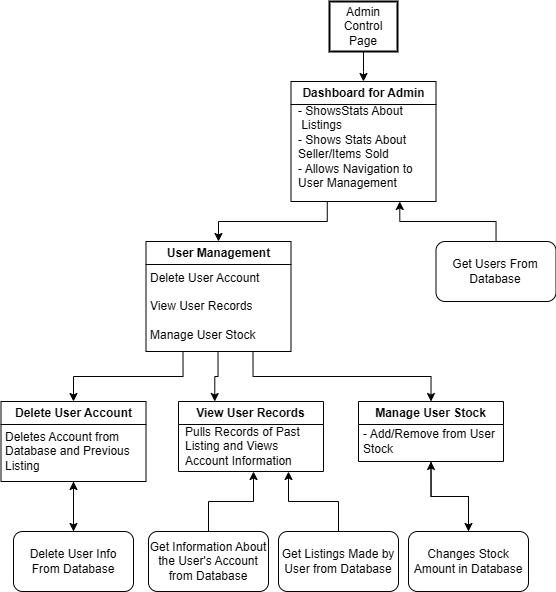

The diagram above was exported from draw.io. Its source (the exported page's mxGraphModel, read from the mxfile embedded in the PNG):
<mxGraphModel dx="1092" dy="487" grid="1" gridSize="10" guides="1" tooltips="1" connect="1" arrows="1" fold="1" page="1" pageScale="1" pageWidth="850" pageHeight="1100" math="0" shadow="0">
  <root>
    <mxCell id="0" />
    <mxCell id="1" parent="0" />
    <mxCell id="0y4XQHwR6mj_Uu_aqZff-30" style="edgeStyle=orthogonalEdgeStyle;rounded=0;orthogonalLoop=1;jettySize=auto;html=1;" edge="1" parent="1" source="2">
      <mxGeometry relative="1" as="geometry">
        <mxPoint x="425" y="200" as="targetPoint" />
      </mxGeometry>
    </mxCell>
    <mxCell id="2" value="Admin Control Page" style="whiteSpace=wrap;strokeWidth=2;" parent="1" vertex="1">
      <mxGeometry x="391" y="120" width="68" height="50" as="geometry" />
    </mxCell>
    <mxCell id="0y4XQHwR6mj_Uu_aqZff-43" style="edgeStyle=orthogonalEdgeStyle;rounded=0;orthogonalLoop=1;jettySize=auto;html=1;exitX=0.25;exitY=1;exitDx=0;exitDy=0;entryX=0.5;entryY=0;entryDx=0;entryDy=0;" edge="1" parent="1" source="0y4XQHwR6mj_Uu_aqZff-32" target="0y4XQHwR6mj_Uu_aqZff-37">
      <mxGeometry relative="1" as="geometry" />
    </mxCell>
    <mxCell id="0y4XQHwR6mj_Uu_aqZff-32" value="Dashboard for Admin" style="swimlane;whiteSpace=wrap;html=1;" vertex="1" parent="1">
      <mxGeometry x="352.5" y="200" width="145" height="120" as="geometry" />
    </mxCell>
    <mxCell id="0y4XQHwR6mj_Uu_aqZff-35" value="- ShowsStats About&amp;nbsp; &amp;nbsp; &amp;nbsp; &amp;nbsp;Listings&lt;div&gt;&lt;div&gt;- Shows Stats About Seller/Items Sold&lt;/div&gt;&lt;/div&gt;&lt;div&gt;- Allows Navigation to User Management&lt;/div&gt;&lt;div&gt;&lt;br&gt;&lt;/div&gt;&lt;div&gt;&lt;br&gt;&lt;/div&gt;" style="text;html=1;align=left;verticalAlign=middle;whiteSpace=wrap;rounded=0;" vertex="1" parent="0y4XQHwR6mj_Uu_aqZff-32">
      <mxGeometry x="5" y="60" width="140" height="40" as="geometry" />
    </mxCell>
    <mxCell id="0y4XQHwR6mj_Uu_aqZff-37" value="User Management" style="swimlane;whiteSpace=wrap;html=1;" vertex="1" parent="1">
      <mxGeometry x="207.5" y="360" width="145" height="110" as="geometry" />
    </mxCell>
    <mxCell id="0y4XQHwR6mj_Uu_aqZff-38" value="&lt;div&gt;&lt;span style=&quot;background-color: transparent; color: light-dark(rgb(0, 0, 0), rgb(255, 255, 255));&quot;&gt;Delete User Account&lt;/span&gt;&lt;/div&gt;&lt;div&gt;&lt;br&gt;&lt;/div&gt;&lt;div&gt;View User Records&lt;/div&gt;&lt;div&gt;&lt;br&gt;&lt;/div&gt;&lt;div&gt;Manage User Stock&lt;/div&gt;" style="text;html=1;align=left;verticalAlign=middle;whiteSpace=wrap;rounded=0;" vertex="1" parent="0y4XQHwR6mj_Uu_aqZff-37">
      <mxGeometry x="2" y="20" width="140" height="90" as="geometry" />
    </mxCell>
    <mxCell id="0y4XQHwR6mj_Uu_aqZff-42" style="edgeStyle=orthogonalEdgeStyle;rounded=0;orthogonalLoop=1;jettySize=auto;html=1;entryX=0.75;entryY=1;entryDx=0;entryDy=0;" edge="1" parent="1" source="0y4XQHwR6mj_Uu_aqZff-41" target="0y4XQHwR6mj_Uu_aqZff-32">
      <mxGeometry relative="1" as="geometry" />
    </mxCell>
    <mxCell id="0y4XQHwR6mj_Uu_aqZff-41" value="Get Users From Database" style="rounded=1;whiteSpace=wrap;html=1;" vertex="1" parent="1">
      <mxGeometry x="497.5" y="360" width="120" height="60" as="geometry" />
    </mxCell>
    <mxCell id="0y4XQHwR6mj_Uu_aqZff-47" value="Delete User Account" style="swimlane;whiteSpace=wrap;html=1;" vertex="1" parent="1">
      <mxGeometry x="62.5" y="520" width="145" height="80" as="geometry" />
    </mxCell>
    <mxCell id="0y4XQHwR6mj_Uu_aqZff-48" value="Deletes Account from Database and Previous Listing" style="text;html=1;align=left;verticalAlign=middle;whiteSpace=wrap;rounded=0;" vertex="1" parent="0y4XQHwR6mj_Uu_aqZff-47">
      <mxGeometry x="2.5" y="20" width="140" height="60" as="geometry" />
    </mxCell>
    <mxCell id="0y4XQHwR6mj_Uu_aqZff-49" value="View User Records" style="swimlane;whiteSpace=wrap;html=1;" vertex="1" parent="1">
      <mxGeometry x="240" y="520" width="145" height="70" as="geometry" />
    </mxCell>
    <mxCell id="0y4XQHwR6mj_Uu_aqZff-50" value="Pulls Records of Past Listing and Views Account Information" style="text;html=1;align=left;verticalAlign=middle;whiteSpace=wrap;rounded=0;" vertex="1" parent="0y4XQHwR6mj_Uu_aqZff-49">
      <mxGeometry x="5" y="20" width="140" height="50" as="geometry" />
    </mxCell>
    <mxCell id="0y4XQHwR6mj_Uu_aqZff-52" style="edgeStyle=orthogonalEdgeStyle;rounded=0;orthogonalLoop=1;jettySize=auto;html=1;exitX=0.25;exitY=1;exitDx=0;exitDy=0;entryX=0.5;entryY=0;entryDx=0;entryDy=0;" edge="1" parent="1" source="0y4XQHwR6mj_Uu_aqZff-38" target="0y4XQHwR6mj_Uu_aqZff-47">
      <mxGeometry relative="1" as="geometry" />
    </mxCell>
    <mxCell id="0y4XQHwR6mj_Uu_aqZff-57" style="edgeStyle=orthogonalEdgeStyle;rounded=0;orthogonalLoop=1;jettySize=auto;html=1;exitX=0.5;exitY=0;exitDx=0;exitDy=0;entryX=0.5;entryY=1;entryDx=0;entryDy=0;" edge="1" parent="1" source="0y4XQHwR6mj_Uu_aqZff-55" target="0y4XQHwR6mj_Uu_aqZff-48">
      <mxGeometry relative="1" as="geometry" />
    </mxCell>
    <mxCell id="0y4XQHwR6mj_Uu_aqZff-55" value="Delete User Info From Database" style="rounded=1;whiteSpace=wrap;html=1;" vertex="1" parent="1">
      <mxGeometry x="75" y="650" width="120" height="60" as="geometry" />
    </mxCell>
    <mxCell id="0y4XQHwR6mj_Uu_aqZff-63" style="edgeStyle=orthogonalEdgeStyle;rounded=0;orthogonalLoop=1;jettySize=auto;html=1;entryX=0.5;entryY=1;entryDx=0;entryDy=0;" edge="1" parent="1" source="0y4XQHwR6mj_Uu_aqZff-58" target="0y4XQHwR6mj_Uu_aqZff-50">
      <mxGeometry relative="1" as="geometry" />
    </mxCell>
    <mxCell id="0y4XQHwR6mj_Uu_aqZff-58" value="Get Information About the User's Account from Database" style="rounded=1;whiteSpace=wrap;html=1;" vertex="1" parent="1">
      <mxGeometry x="210" y="650" width="120" height="60" as="geometry" />
    </mxCell>
    <mxCell id="0y4XQHwR6mj_Uu_aqZff-64" style="edgeStyle=orthogonalEdgeStyle;rounded=0;orthogonalLoop=1;jettySize=auto;html=1;entryX=0.75;entryY=1;entryDx=0;entryDy=0;" edge="1" parent="1" source="0y4XQHwR6mj_Uu_aqZff-59" target="0y4XQHwR6mj_Uu_aqZff-50">
      <mxGeometry relative="1" as="geometry" />
    </mxCell>
    <mxCell id="0y4XQHwR6mj_Uu_aqZff-59" value="Get Listings Made by User from Database" style="rounded=1;whiteSpace=wrap;html=1;" vertex="1" parent="1">
      <mxGeometry x="340" y="650" width="120" height="60" as="geometry" />
    </mxCell>
    <mxCell id="0y4XQHwR6mj_Uu_aqZff-65" value="Manage User Stock" style="swimlane;whiteSpace=wrap;html=1;" vertex="1" parent="1">
      <mxGeometry x="420" y="520" width="145" height="60" as="geometry" />
    </mxCell>
    <mxCell id="0y4XQHwR6mj_Uu_aqZff-66" value="- Add/Remove from User Stock" style="text;html=1;align=left;verticalAlign=middle;whiteSpace=wrap;rounded=0;" vertex="1" parent="0y4XQHwR6mj_Uu_aqZff-65">
      <mxGeometry x="2.5" y="20" width="140" height="40" as="geometry" />
    </mxCell>
    <mxCell id="0y4XQHwR6mj_Uu_aqZff-67" style="edgeStyle=orthogonalEdgeStyle;rounded=0;orthogonalLoop=1;jettySize=auto;html=1;exitX=0.5;exitY=1;exitDx=0;exitDy=0;entryX=0.25;entryY=0;entryDx=0;entryDy=0;" edge="1" parent="1" source="0y4XQHwR6mj_Uu_aqZff-38" target="0y4XQHwR6mj_Uu_aqZff-49">
      <mxGeometry relative="1" as="geometry" />
    </mxCell>
    <mxCell id="0y4XQHwR6mj_Uu_aqZff-68" style="edgeStyle=orthogonalEdgeStyle;rounded=0;orthogonalLoop=1;jettySize=auto;html=1;exitX=0.75;exitY=1;exitDx=0;exitDy=0;entryX=0.5;entryY=0;entryDx=0;entryDy=0;" edge="1" parent="1" source="0y4XQHwR6mj_Uu_aqZff-38" target="0y4XQHwR6mj_Uu_aqZff-65">
      <mxGeometry relative="1" as="geometry" />
    </mxCell>
    <mxCell id="0y4XQHwR6mj_Uu_aqZff-70" style="edgeStyle=orthogonalEdgeStyle;rounded=0;orthogonalLoop=1;jettySize=auto;html=1;entryX=0.5;entryY=1;entryDx=0;entryDy=0;" edge="1" parent="1" source="0y4XQHwR6mj_Uu_aqZff-69" target="0y4XQHwR6mj_Uu_aqZff-66">
      <mxGeometry relative="1" as="geometry" />
    </mxCell>
    <mxCell id="0y4XQHwR6mj_Uu_aqZff-69" value="Changes Stock Amount in Database" style="rounded=1;whiteSpace=wrap;html=1;" vertex="1" parent="1">
      <mxGeometry x="470" y="650" width="120" height="60" as="geometry" />
    </mxCell>
    <mxCell id="0y4XQHwR6mj_Uu_aqZff-71" style="edgeStyle=orthogonalEdgeStyle;rounded=0;orthogonalLoop=1;jettySize=auto;html=1;entryX=0.5;entryY=0;entryDx=0;entryDy=0;" edge="1" parent="1" source="0y4XQHwR6mj_Uu_aqZff-48" target="0y4XQHwR6mj_Uu_aqZff-55">
      <mxGeometry relative="1" as="geometry" />
    </mxCell>
    <mxCell id="0y4XQHwR6mj_Uu_aqZff-72" style="edgeStyle=orthogonalEdgeStyle;rounded=0;orthogonalLoop=1;jettySize=auto;html=1;exitX=0.5;exitY=1;exitDx=0;exitDy=0;entryX=0.5;entryY=0;entryDx=0;entryDy=0;" edge="1" parent="1" source="0y4XQHwR6mj_Uu_aqZff-66" target="0y4XQHwR6mj_Uu_aqZff-69">
      <mxGeometry relative="1" as="geometry" />
    </mxCell>
  </root>
</mxGraphModel>